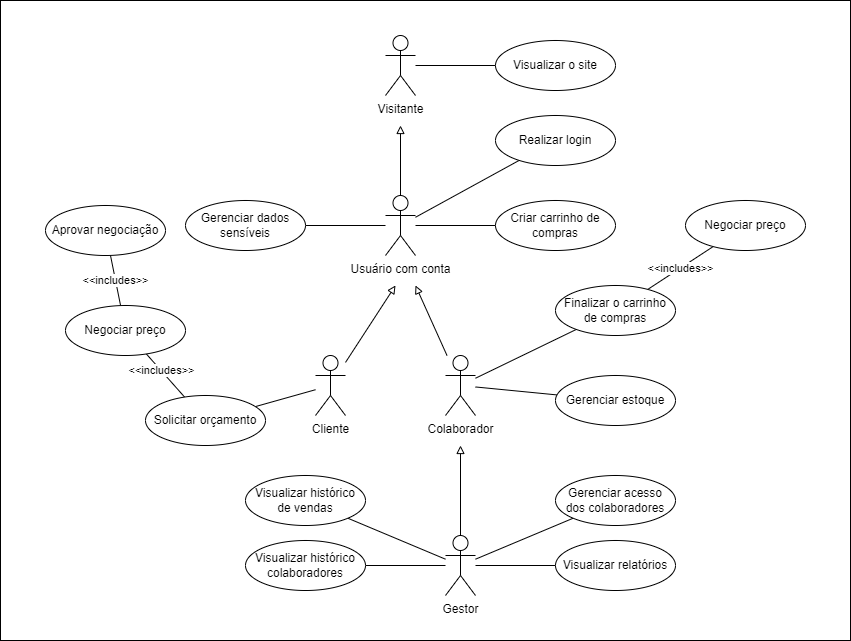

The diagram above was exported from draw.io. Its source (the exported page's mxGraphModel, read from the mxfile embedded in the PNG):
<mxGraphModel dx="461" dy="371" grid="1" gridSize="10" guides="1" tooltips="1" connect="1" arrows="1" fold="1" page="1" pageScale="1" pageWidth="850" pageHeight="1100" math="0" shadow="0">
  <root>
    <mxCell id="0" />
    <mxCell id="1" parent="0" />
    <mxCell id="119" value="" style="rounded=0;whiteSpace=wrap;html=1;" vertex="1" parent="1">
      <mxGeometry y="620" width="850" height="640" as="geometry" />
    </mxCell>
    <mxCell id="82" style="edgeStyle=none;html=1;endArrow=none;endFill=0;" edge="1" parent="1" source="83" target="102">
      <mxGeometry relative="1" as="geometry" />
    </mxCell>
    <mxCell id="83" value="Visitante" style="shape=umlActor;verticalLabelPosition=bottom;verticalAlign=top;html=1;outlineConnect=0;" vertex="1" parent="1">
      <mxGeometry x="385" y="655" width="30" height="60" as="geometry" />
    </mxCell>
    <mxCell id="84" style="edgeStyle=none;html=1;endArrow=block;endFill=0;" edge="1" parent="1" source="88">
      <mxGeometry relative="1" as="geometry">
        <mxPoint x="399.9999999999998" y="745" as="targetPoint" />
      </mxGeometry>
    </mxCell>
    <mxCell id="85" style="edgeStyle=none;html=1;endArrow=none;endFill=0;" edge="1" parent="1" source="88" target="103">
      <mxGeometry relative="1" as="geometry" />
    </mxCell>
    <mxCell id="86" style="edgeStyle=none;html=1;endArrow=none;endFill=0;" edge="1" parent="1" source="88" target="104">
      <mxGeometry relative="1" as="geometry" />
    </mxCell>
    <mxCell id="87" style="edgeStyle=none;html=1;endArrow=none;endFill=0;" edge="1" parent="1" source="88" target="105">
      <mxGeometry relative="1" as="geometry" />
    </mxCell>
    <mxCell id="88" value="Usuário com conta" style="shape=umlActor;verticalLabelPosition=bottom;verticalAlign=top;html=1;outlineConnect=0;" vertex="1" parent="1">
      <mxGeometry x="385" y="815" width="30" height="60" as="geometry" />
    </mxCell>
    <mxCell id="89" style="edgeStyle=none;html=1;endArrow=block;endFill=0;" edge="1" parent="1" source="91">
      <mxGeometry relative="1" as="geometry">
        <mxPoint x="394.9999999999998" y="905" as="targetPoint" />
      </mxGeometry>
    </mxCell>
    <mxCell id="90" style="edgeStyle=none;html=1;endArrow=none;endFill=0;" edge="1" parent="1" source="91" target="115">
      <mxGeometry relative="1" as="geometry" />
    </mxCell>
    <mxCell id="91" value="Cliente" style="shape=umlActor;verticalLabelPosition=bottom;verticalAlign=top;html=1;outlineConnect=0;" vertex="1" parent="1">
      <mxGeometry x="315" y="975" width="30" height="60" as="geometry" />
    </mxCell>
    <mxCell id="92" style="edgeStyle=none;html=1;endArrow=block;endFill=0;" edge="1" parent="1" source="95">
      <mxGeometry relative="1" as="geometry">
        <mxPoint x="414.9999999999998" y="905" as="targetPoint" />
      </mxGeometry>
    </mxCell>
    <mxCell id="93" style="edgeStyle=none;html=1;endArrow=none;endFill=0;" edge="1" parent="1" source="95" target="107">
      <mxGeometry relative="1" as="geometry" />
    </mxCell>
    <mxCell id="94" style="edgeStyle=none;html=1;endArrow=none;endFill=0;" edge="1" parent="1" source="95" target="108">
      <mxGeometry relative="1" as="geometry" />
    </mxCell>
    <mxCell id="95" value="Colaborador" style="shape=umlActor;verticalLabelPosition=bottom;verticalAlign=top;html=1;outlineConnect=0;" vertex="1" parent="1">
      <mxGeometry x="445" y="975" width="30" height="60" as="geometry" />
    </mxCell>
    <mxCell id="96" style="edgeStyle=none;html=1;endArrow=block;endFill=0;" edge="1" parent="1" source="101">
      <mxGeometry relative="1" as="geometry">
        <mxPoint x="459.9999999999998" y="1065" as="targetPoint" />
      </mxGeometry>
    </mxCell>
    <mxCell id="97" style="edgeStyle=none;html=1;endArrow=none;endFill=0;" edge="1" parent="1" source="101" target="110">
      <mxGeometry relative="1" as="geometry" />
    </mxCell>
    <mxCell id="98" style="edgeStyle=none;html=1;endArrow=none;endFill=0;" edge="1" parent="1" source="101" target="111">
      <mxGeometry relative="1" as="geometry" />
    </mxCell>
    <mxCell id="99" style="edgeStyle=none;html=1;endArrow=none;endFill=0;" edge="1" parent="1" source="101" target="113">
      <mxGeometry relative="1" as="geometry" />
    </mxCell>
    <mxCell id="100" style="edgeStyle=none;html=1;endArrow=none;endFill=0;" edge="1" parent="1" source="101" target="112">
      <mxGeometry relative="1" as="geometry" />
    </mxCell>
    <mxCell id="101" value="Gestor" style="shape=umlActor;verticalLabelPosition=bottom;verticalAlign=top;html=1;outlineConnect=0;" vertex="1" parent="1">
      <mxGeometry x="445" y="1155" width="30" height="60" as="geometry" />
    </mxCell>
    <mxCell id="102" value="Visualizar o site" style="ellipse;whiteSpace=wrap;html=1;" vertex="1" parent="1">
      <mxGeometry x="495" y="660" width="120" height="50" as="geometry" />
    </mxCell>
    <mxCell id="103" value="Realizar login" style="ellipse;whiteSpace=wrap;html=1;" vertex="1" parent="1">
      <mxGeometry x="495" y="735" width="120" height="50" as="geometry" />
    </mxCell>
    <mxCell id="104" value="Criar carrinho de compras" style="ellipse;whiteSpace=wrap;html=1;" vertex="1" parent="1">
      <mxGeometry x="495" y="820" width="120" height="50" as="geometry" />
    </mxCell>
    <mxCell id="105" value="Gerenciar dados sensíveis" style="ellipse;whiteSpace=wrap;html=1;" vertex="1" parent="1">
      <mxGeometry x="185" y="820" width="120" height="50" as="geometry" />
    </mxCell>
    <mxCell id="106" value="&amp;lt;&amp;lt;includes&amp;gt;&amp;gt;" style="edgeStyle=none;html=1;endArrow=none;endFill=0;" edge="1" parent="1" source="107" target="109">
      <mxGeometry relative="1" as="geometry" />
    </mxCell>
    <mxCell id="107" value="Finalizar o carrinho de compras" style="ellipse;whiteSpace=wrap;html=1;" vertex="1" parent="1">
      <mxGeometry x="555" y="905" width="120" height="50" as="geometry" />
    </mxCell>
    <mxCell id="108" value="Gerenciar estoque" style="ellipse;whiteSpace=wrap;html=1;" vertex="1" parent="1">
      <mxGeometry x="555" y="995" width="120" height="50" as="geometry" />
    </mxCell>
    <mxCell id="109" value="Negociar preço" style="ellipse;whiteSpace=wrap;html=1;" vertex="1" parent="1">
      <mxGeometry x="685" y="820" width="120" height="50" as="geometry" />
    </mxCell>
    <mxCell id="110" value="Gerenciar acesso&lt;br&gt;dos colaboradores" style="ellipse;whiteSpace=wrap;html=1;" vertex="1" parent="1">
      <mxGeometry x="555" y="1095" width="120" height="50" as="geometry" />
    </mxCell>
    <mxCell id="111" value="Visualizar relatórios" style="ellipse;whiteSpace=wrap;html=1;" vertex="1" parent="1">
      <mxGeometry x="555" y="1160" width="120" height="50" as="geometry" />
    </mxCell>
    <mxCell id="112" value="Visualizar histórico colaboradores" style="ellipse;whiteSpace=wrap;html=1;" vertex="1" parent="1">
      <mxGeometry x="245" y="1160" width="120" height="50" as="geometry" />
    </mxCell>
    <mxCell id="113" value="Visualizar histórico&lt;br&gt;de vendas" style="ellipse;whiteSpace=wrap;html=1;" vertex="1" parent="1">
      <mxGeometry x="245" y="1095" width="120" height="50" as="geometry" />
    </mxCell>
    <mxCell id="114" value="" style="edgeStyle=none;html=1;endArrow=none;endFill=0;" edge="1" parent="1" source="115" target="117">
      <mxGeometry relative="1" as="geometry" />
    </mxCell>
    <mxCell id="121" value="&amp;lt;&amp;lt;includes&amp;gt;&amp;gt;" style="edgeLabel;html=1;align=center;verticalAlign=middle;resizable=0;points=[];" vertex="1" connectable="0" parent="114">
      <mxGeometry x="0.2351" relative="1" as="geometry">
        <mxPoint as="offset" />
      </mxGeometry>
    </mxCell>
    <mxCell id="115" value="Solicitar orçamento" style="ellipse;whiteSpace=wrap;html=1;" vertex="1" parent="1">
      <mxGeometry x="145" y="1015" width="120" height="50" as="geometry" />
    </mxCell>
    <mxCell id="116" value="&amp;lt;&amp;lt;includes&amp;gt;&amp;gt;" style="edgeStyle=none;html=1;endArrow=none;endFill=0;" edge="1" parent="1" source="117" target="118">
      <mxGeometry relative="1" as="geometry" />
    </mxCell>
    <mxCell id="117" value="Negociar preço" style="ellipse;whiteSpace=wrap;html=1;" vertex="1" parent="1">
      <mxGeometry x="65" y="925" width="120" height="50" as="geometry" />
    </mxCell>
    <mxCell id="118" value="Aprovar negociação" style="ellipse;whiteSpace=wrap;html=1;" vertex="1" parent="1">
      <mxGeometry x="45" y="825" width="120" height="50" as="geometry" />
    </mxCell>
  </root>
</mxGraphModel>